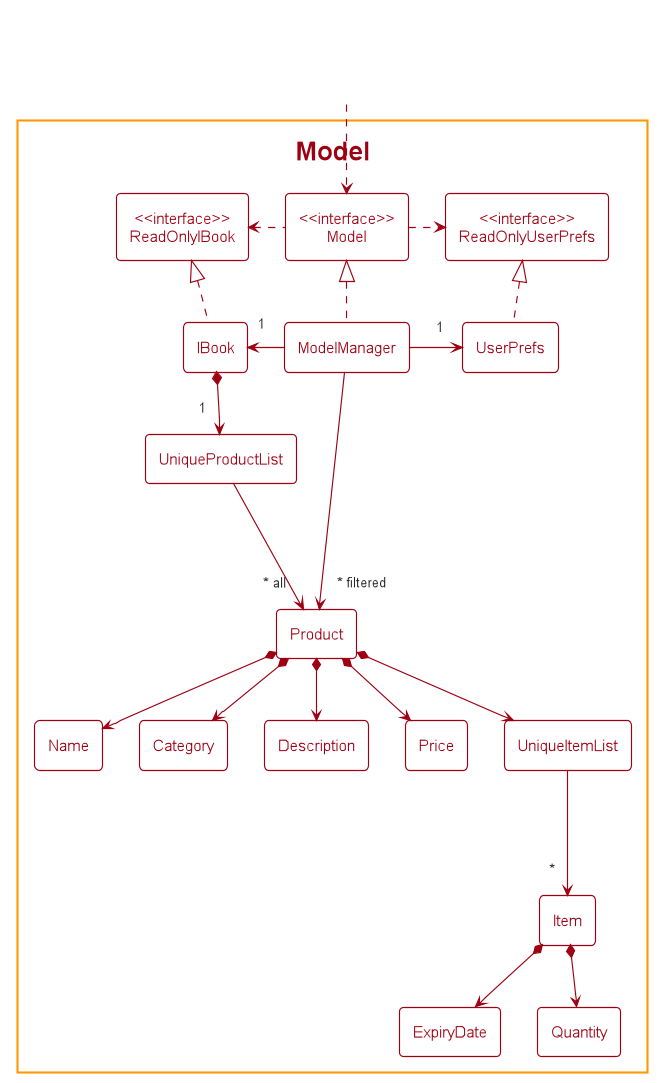

The diagram above was rendered by PlantUML. Its source (embedded in the PNG):
@startuml
!include style.puml

$OverrideTheme(MODEL_COLOR)

package Model {
    class "<<interface>>\nReadOnlyIBook" as ReadOnlyIBook
    class "<<interface>>\nModel" as Model
    class "<<interface>>\nReadOnlyUserPrefs" as ReadOnlyUserPrefs

    class IBook
    class ModelManager
    class UserPrefs

    class UniqueProductList
    class Product
    class Name
    class Category
    class Description
    class Price

    class UniqueItemList
    class Item
    class ExpiryDate
    class Quantity
}

class HiddenOutside <<Hidden>>
HiddenOutside ..> Model

IBook .up.|> ReadOnlyIBook
ModelManager .up.|> Model
UserPrefs .up.|> ReadOnlyUserPrefs

Model .left.> ReadOnlyIBook
Model .right.> ReadOnlyUserPrefs
ModelManager -left-> "1" IBook
ModelManager -right-> "1" UserPrefs

IBook *--> "1" UniqueProductList
UniqueProductList ---> "~* all" Product

Product *--> Name
Product *--> Category
Product *--> UniqueItemList
Product *--> Description
Product *--> Price

UniqueItemList ---> "~*" Item
Item *--> ExpiryDate
Item *--> Quantity

ModelManager -->"~* filtered" Product
@enduml